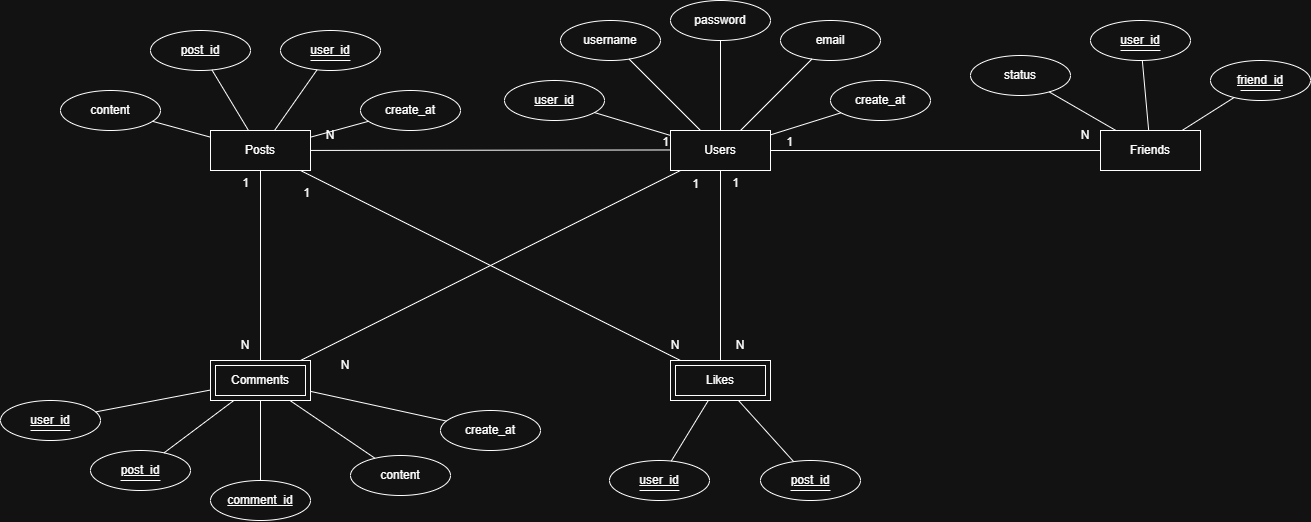

The diagram above was exported from draw.io. Its source (the exported page's mxGraphModel, read from the mxfile embedded in the PNG):
<mxGraphModel dx="2227" dy="803" grid="1" gridSize="10" guides="1" tooltips="1" connect="1" arrows="1" fold="1" page="1" pageScale="1" pageWidth="827" pageHeight="1169" math="0" shadow="0">
  <root>
    <mxCell id="0" />
    <mxCell id="1" parent="0" />
    <mxCell id="I4CY77qak5ac0nRlR4nT-1" parent="1" style="whiteSpace=wrap;html=1;align=center;" value="Users" vertex="1">
      <mxGeometry height="40" width="100" x="380" y="260" as="geometry" />
    </mxCell>
    <mxCell id="I4CY77qak5ac0nRlR4nT-2" parent="1" style="whiteSpace=wrap;html=1;align=center;" value="Posts" vertex="1">
      <mxGeometry height="40" width="100" x="-80" y="260" as="geometry" />
    </mxCell>
    <mxCell id="I4CY77qak5ac0nRlR4nT-5" parent="1" style="whiteSpace=wrap;html=1;align=center;" value="Friends" vertex="1">
      <mxGeometry height="40" width="100" x="810" y="260" as="geometry" />
    </mxCell>
    <mxCell id="I4CY77qak5ac0nRlR4nT-6" parent="1" style="shape=ext;margin=3;double=1;whiteSpace=wrap;html=1;align=center;" value="Likes" vertex="1">
      <mxGeometry height="40" width="100" x="380" y="490" as="geometry" />
    </mxCell>
    <mxCell id="I4CY77qak5ac0nRlR4nT-7" parent="1" style="shape=ext;margin=3;double=1;whiteSpace=wrap;html=1;align=center;" value="Comments" vertex="1">
      <mxGeometry height="40" width="100" x="-80" y="490" as="geometry" />
    </mxCell>
    <mxCell id="I4CY77qak5ac0nRlR4nT-9" parent="1" style="ellipse;whiteSpace=wrap;html=1;align=center;fontStyle=4;" value="user_id" vertex="1">
      <mxGeometry height="40" width="100" x="214" y="210" as="geometry" />
    </mxCell>
    <mxCell id="I4CY77qak5ac0nRlR4nT-12" parent="1" style="ellipse;whiteSpace=wrap;html=1;align=center;" value="username" vertex="1">
      <mxGeometry height="40" width="100" x="270" y="150" as="geometry" />
    </mxCell>
    <mxCell id="I4CY77qak5ac0nRlR4nT-13" parent="1" style="ellipse;whiteSpace=wrap;html=1;align=center;" value="password" vertex="1">
      <mxGeometry height="40" width="100" x="380" y="130" as="geometry" />
    </mxCell>
    <mxCell id="I4CY77qak5ac0nRlR4nT-14" parent="1" style="ellipse;whiteSpace=wrap;html=1;align=center;" value="email" vertex="1">
      <mxGeometry height="40" width="100" x="490" y="150" as="geometry" />
    </mxCell>
    <mxCell id="I4CY77qak5ac0nRlR4nT-15" parent="1" style="ellipse;whiteSpace=wrap;html=1;align=center;" value="create_at" vertex="1">
      <mxGeometry height="40" width="100" x="540" y="210" as="geometry" />
    </mxCell>
    <mxCell id="I4CY77qak5ac0nRlR4nT-16" parent="1" style="ellipse;whiteSpace=wrap;html=1;align=center;fontStyle=4;" value="post_id" vertex="1">
      <mxGeometry height="40" width="100" x="-140" y="160" as="geometry" />
    </mxCell>
    <mxCell id="I4CY77qak5ac0nRlR4nT-17" parent="1" style="ellipse;whiteSpace=wrap;html=1;align=center;" value="content" vertex="1">
      <mxGeometry height="40" width="100" x="-230" y="220" as="geometry" />
    </mxCell>
    <mxCell id="I4CY77qak5ac0nRlR4nT-18" parent="1" style="ellipse;whiteSpace=wrap;html=1;align=center;fontStyle=4;" value="user_id" vertex="1">
      <mxGeometry height="40" width="100" x="-10" y="160" as="geometry" />
    </mxCell>
    <mxCell id="I4CY77qak5ac0nRlR4nT-19" edge="1" parent="1" style="endArrow=none;html=1;rounded=0;" value="">
      <mxGeometry relative="1" as="geometry">
        <mxPoint x="20" y="190" as="sourcePoint" />
        <mxPoint x="60" y="190" as="targetPoint" />
      </mxGeometry>
    </mxCell>
    <mxCell id="I4CY77qak5ac0nRlR4nT-22" parent="1" style="ellipse;whiteSpace=wrap;html=1;align=center;" value="create_at" vertex="1">
      <mxGeometry height="40" width="100" x="70" y="220" as="geometry" />
    </mxCell>
    <mxCell id="I4CY77qak5ac0nRlR4nT-23" parent="1" style="ellipse;whiteSpace=wrap;html=1;align=center;fontStyle=4;" value="user_id" vertex="1">
      <mxGeometry height="40" width="100" x="800" y="150" as="geometry" />
    </mxCell>
    <mxCell id="I4CY77qak5ac0nRlR4nT-24" edge="1" parent="1" style="endArrow=none;html=1;rounded=0;" value="">
      <mxGeometry relative="1" as="geometry">
        <mxPoint x="830" y="180" as="sourcePoint" />
        <mxPoint x="870" y="180" as="targetPoint" />
      </mxGeometry>
    </mxCell>
    <mxCell id="I4CY77qak5ac0nRlR4nT-25" parent="1" style="ellipse;whiteSpace=wrap;html=1;align=center;fontStyle=4;" value="friend_id" vertex="1">
      <mxGeometry height="40" width="100" x="920" y="190" as="geometry" />
    </mxCell>
    <mxCell id="I4CY77qak5ac0nRlR4nT-26" edge="1" parent="1" style="endArrow=none;html=1;rounded=0;" value="">
      <mxGeometry relative="1" as="geometry">
        <mxPoint x="950" y="220" as="sourcePoint" />
        <mxPoint x="990" y="220" as="targetPoint" />
      </mxGeometry>
    </mxCell>
    <mxCell id="I4CY77qak5ac0nRlR4nT-27" parent="1" style="ellipse;whiteSpace=wrap;html=1;align=center;" value="status" vertex="1">
      <mxGeometry height="40" width="100" x="680" y="185" as="geometry" />
    </mxCell>
    <mxCell id="I4CY77qak5ac0nRlR4nT-28" parent="1" style="ellipse;whiteSpace=wrap;html=1;align=center;fontStyle=4;" value="comment_id" vertex="1">
      <mxGeometry height="40" width="100" x="-80" y="610" as="geometry" />
    </mxCell>
    <mxCell id="I4CY77qak5ac0nRlR4nT-31" parent="1" style="ellipse;whiteSpace=wrap;html=1;align=center;fontStyle=4;" value="post_id" vertex="1">
      <mxGeometry height="40" width="100" x="-200" y="580" as="geometry" />
    </mxCell>
    <mxCell id="I4CY77qak5ac0nRlR4nT-32" edge="1" parent="1" style="endArrow=none;html=1;rounded=0;" value="">
      <mxGeometry relative="1" as="geometry">
        <mxPoint x="-170" y="610" as="sourcePoint" />
        <mxPoint x="-130" y="610" as="targetPoint" />
      </mxGeometry>
    </mxCell>
    <mxCell id="I4CY77qak5ac0nRlR4nT-33" parent="1" style="ellipse;whiteSpace=wrap;html=1;align=center;fontStyle=4;" value="user_id" vertex="1">
      <mxGeometry height="40" width="100" x="-290" y="530" as="geometry" />
    </mxCell>
    <mxCell id="I4CY77qak5ac0nRlR4nT-34" edge="1" parent="1" style="endArrow=none;html=1;rounded=0;" value="">
      <mxGeometry relative="1" as="geometry">
        <mxPoint x="-260" y="560" as="sourcePoint" />
        <mxPoint x="-220" y="560" as="targetPoint" />
      </mxGeometry>
    </mxCell>
    <mxCell id="I4CY77qak5ac0nRlR4nT-35" parent="1" style="ellipse;whiteSpace=wrap;html=1;align=center;" value="content" vertex="1">
      <mxGeometry height="40" width="100" x="60" y="585" as="geometry" />
    </mxCell>
    <mxCell id="I4CY77qak5ac0nRlR4nT-37" parent="1" style="ellipse;whiteSpace=wrap;html=1;align=center;" value="create_at" vertex="1">
      <mxGeometry height="40" width="100" x="150" y="540" as="geometry" />
    </mxCell>
    <mxCell id="I4CY77qak5ac0nRlR4nT-38" parent="1" style="ellipse;whiteSpace=wrap;html=1;align=center;fontStyle=4;" value="post_id" vertex="1">
      <mxGeometry height="40" width="100" x="470" y="590" as="geometry" />
    </mxCell>
    <mxCell id="I4CY77qak5ac0nRlR4nT-39" edge="1" parent="1" style="endArrow=none;html=1;rounded=0;" value="">
      <mxGeometry relative="1" as="geometry">
        <mxPoint x="500" y="620" as="sourcePoint" />
        <mxPoint x="540" y="620" as="targetPoint" />
      </mxGeometry>
    </mxCell>
    <mxCell id="I4CY77qak5ac0nRlR4nT-40" parent="1" style="ellipse;whiteSpace=wrap;html=1;align=center;fontStyle=4;" value="user_id" vertex="1">
      <mxGeometry height="40" width="100" x="319" y="590" as="geometry" />
    </mxCell>
    <mxCell id="I4CY77qak5ac0nRlR4nT-41" edge="1" parent="1" style="endArrow=none;html=1;rounded=0;" value="">
      <mxGeometry relative="1" as="geometry">
        <mxPoint x="349" y="620" as="sourcePoint" />
        <mxPoint x="389" y="620" as="targetPoint" />
      </mxGeometry>
    </mxCell>
    <mxCell id="I4CY77qak5ac0nRlR4nT-42" edge="1" parent="1" source="I4CY77qak5ac0nRlR4nT-2" style="endArrow=none;html=1;rounded=0;" value="">
      <mxGeometry relative="1" as="geometry">
        <mxPoint x="220" y="279.47" as="sourcePoint" />
        <mxPoint x="380" y="279.47" as="targetPoint" />
      </mxGeometry>
    </mxCell>
    <mxCell id="I4CY77qak5ac0nRlR4nT-43" connectable="0" parent="I4CY77qak5ac0nRlR4nT-42" style="resizable=0;html=1;whiteSpace=wrap;align=right;verticalAlign=bottom;" value="1" vertex="1">
      <mxGeometry relative="1" x="1" as="geometry" />
    </mxCell>
    <mxCell id="I4CY77qak5ac0nRlR4nT-46" parent="1" style="text;html=1;whiteSpace=wrap;strokeColor=none;fillColor=none;align=center;verticalAlign=middle;rounded=0;autosize=1;resizable=0;" value="N" vertex="1">
      <mxGeometry height="30" width="30" x="25" y="250" as="geometry" />
    </mxCell>
    <mxCell id="I4CY77qak5ac0nRlR4nT-47" edge="1" parent="1" source="I4CY77qak5ac0nRlR4nT-5" style="endArrow=none;html=1;rounded=0;entryX=1;entryY=0.5;entryDx=0;entryDy=0;" target="I4CY77qak5ac0nRlR4nT-1" value="">
      <mxGeometry relative="1" as="geometry">
        <mxPoint x="827" y="280" as="sourcePoint" />
        <mxPoint x="497" y="280" as="targetPoint" />
      </mxGeometry>
    </mxCell>
    <mxCell id="I4CY77qak5ac0nRlR4nT-48" connectable="0" parent="I4CY77qak5ac0nRlR4nT-47" style="resizable=0;html=1;whiteSpace=wrap;align=right;verticalAlign=bottom;" value="1" vertex="1">
      <mxGeometry relative="1" x="1" as="geometry">
        <mxPoint x="24" as="offset" />
      </mxGeometry>
    </mxCell>
    <mxCell id="I4CY77qak5ac0nRlR4nT-49" parent="1" style="text;html=1;whiteSpace=wrap;strokeColor=none;fillColor=none;align=center;verticalAlign=middle;rounded=0;autosize=1;resizable=0;" value="N" vertex="1">
      <mxGeometry height="30" width="30" x="780" y="250" as="geometry" />
    </mxCell>
    <mxCell id="I4CY77qak5ac0nRlR4nT-50" edge="1" parent="1" source="I4CY77qak5ac0nRlR4nT-6" style="endArrow=none;html=1;rounded=0;" target="I4CY77qak5ac0nRlR4nT-1" value="">
      <mxGeometry relative="1" as="geometry">
        <mxPoint x="300" y="270.53" as="sourcePoint" />
        <mxPoint x="660" y="270" as="targetPoint" />
      </mxGeometry>
    </mxCell>
    <mxCell id="I4CY77qak5ac0nRlR4nT-51" connectable="0" parent="I4CY77qak5ac0nRlR4nT-50" style="resizable=0;html=1;whiteSpace=wrap;align=right;verticalAlign=bottom;" value="1" vertex="1">
      <mxGeometry relative="1" x="1" as="geometry">
        <mxPoint x="20" y="21" as="offset" />
      </mxGeometry>
    </mxCell>
    <mxCell id="I4CY77qak5ac0nRlR4nT-52" parent="1" style="text;html=1;whiteSpace=wrap;strokeColor=none;fillColor=none;align=center;verticalAlign=middle;rounded=0;autosize=1;resizable=0;" value="N" vertex="1">
      <mxGeometry height="30" width="30" x="435" y="460" as="geometry" />
    </mxCell>
    <mxCell id="I4CY77qak5ac0nRlR4nT-53" edge="1" parent="1" source="I4CY77qak5ac0nRlR4nT-7" style="endArrow=none;html=1;rounded=0;" target="I4CY77qak5ac0nRlR4nT-1" value="">
      <mxGeometry relative="1" as="geometry">
        <mxPoint x="440" y="500" as="sourcePoint" />
        <mxPoint x="440" y="310" as="targetPoint" />
      </mxGeometry>
    </mxCell>
    <mxCell id="I4CY77qak5ac0nRlR4nT-54" connectable="0" parent="I4CY77qak5ac0nRlR4nT-53" style="resizable=0;html=1;whiteSpace=wrap;align=right;verticalAlign=bottom;" value="1" vertex="1">
      <mxGeometry relative="1" x="1" as="geometry">
        <mxPoint x="20" y="21" as="offset" />
      </mxGeometry>
    </mxCell>
    <mxCell id="I4CY77qak5ac0nRlR4nT-55" parent="1" style="text;html=1;whiteSpace=wrap;strokeColor=none;fillColor=none;align=center;verticalAlign=middle;rounded=0;autosize=1;resizable=0;" value="N" vertex="1">
      <mxGeometry height="30" width="30" x="40" y="480" as="geometry" />
    </mxCell>
    <mxCell id="I4CY77qak5ac0nRlR4nT-56" edge="1" parent="1" style="endArrow=none;html=1;rounded=0;" value="">
      <mxGeometry relative="1" as="geometry">
        <mxPoint x="-30" y="490" as="sourcePoint" />
        <mxPoint x="-30" y="300" as="targetPoint" />
      </mxGeometry>
    </mxCell>
    <mxCell id="I4CY77qak5ac0nRlR4nT-57" connectable="0" parent="I4CY77qak5ac0nRlR4nT-56" style="resizable=0;html=1;whiteSpace=wrap;align=right;verticalAlign=bottom;" value="1" vertex="1">
      <mxGeometry relative="1" x="1" as="geometry">
        <mxPoint x="-10" y="21" as="offset" />
      </mxGeometry>
    </mxCell>
    <mxCell id="I4CY77qak5ac0nRlR4nT-58" parent="1" style="text;html=1;whiteSpace=wrap;strokeColor=none;fillColor=none;align=center;verticalAlign=middle;rounded=0;autosize=1;resizable=0;" value="N" vertex="1">
      <mxGeometry height="30" width="30" x="-60" y="460" as="geometry" />
    </mxCell>
    <mxCell id="I4CY77qak5ac0nRlR4nT-59" edge="1" parent="1" source="I4CY77qak5ac0nRlR4nT-6" style="endArrow=none;html=1;rounded=0;" target="I4CY77qak5ac0nRlR4nT-2" value="">
      <mxGeometry relative="1" as="geometry">
        <mxPoint x="110" y="620" as="sourcePoint" />
        <mxPoint x="490" y="430" as="targetPoint" />
      </mxGeometry>
    </mxCell>
    <mxCell id="I4CY77qak5ac0nRlR4nT-60" connectable="0" parent="I4CY77qak5ac0nRlR4nT-59" style="resizable=0;html=1;whiteSpace=wrap;align=right;verticalAlign=bottom;" value="1" vertex="1">
      <mxGeometry relative="1" x="1" as="geometry">
        <mxPoint x="10" y="30" as="offset" />
      </mxGeometry>
    </mxCell>
    <mxCell id="I4CY77qak5ac0nRlR4nT-61" parent="1" style="text;html=1;whiteSpace=wrap;strokeColor=none;fillColor=none;align=center;verticalAlign=middle;rounded=0;autosize=1;resizable=0;" value="N" vertex="1">
      <mxGeometry height="30" width="30" x="370" y="460" as="geometry" />
    </mxCell>
    <mxCell id="I4CY77qak5ac0nRlR4nT-62" edge="1" parent="1" source="I4CY77qak5ac0nRlR4nT-17" style="endArrow=none;html=1;rounded=0;" target="I4CY77qak5ac0nRlR4nT-2" value="">
      <mxGeometry relative="1" as="geometry">
        <mxPoint x="340" y="370" as="sourcePoint" />
        <mxPoint x="500" y="370" as="targetPoint" />
      </mxGeometry>
    </mxCell>
    <mxCell id="I4CY77qak5ac0nRlR4nT-63" edge="1" parent="1" source="I4CY77qak5ac0nRlR4nT-16" style="endArrow=none;html=1;rounded=0;" target="I4CY77qak5ac0nRlR4nT-2" value="">
      <mxGeometry relative="1" as="geometry">
        <mxPoint x="-20" y="280" as="sourcePoint" />
        <mxPoint x="38" y="296" as="targetPoint" />
      </mxGeometry>
    </mxCell>
    <mxCell id="I4CY77qak5ac0nRlR4nT-64" edge="1" parent="1" source="I4CY77qak5ac0nRlR4nT-18" style="endArrow=none;html=1;rounded=0;" target="I4CY77qak5ac0nRlR4nT-2" value="">
      <mxGeometry relative="1" as="geometry">
        <mxPoint x="-30" y="280" as="sourcePoint" />
        <mxPoint x="7" y="341" as="targetPoint" />
      </mxGeometry>
    </mxCell>
    <mxCell id="I4CY77qak5ac0nRlR4nT-65" edge="1" parent="1" source="I4CY77qak5ac0nRlR4nT-22" style="endArrow=none;html=1;rounded=0;" target="I4CY77qak5ac0nRlR4nT-2" value="">
      <mxGeometry relative="1" as="geometry">
        <mxPoint x="-20" y="280" as="sourcePoint" />
        <mxPoint x="17" y="341" as="targetPoint" />
      </mxGeometry>
    </mxCell>
    <mxCell id="I4CY77qak5ac0nRlR4nT-66" edge="1" parent="1" source="I4CY77qak5ac0nRlR4nT-15" style="endArrow=none;html=1;rounded=0;" target="I4CY77qak5ac0nRlR4nT-1" value="">
      <mxGeometry relative="1" as="geometry">
        <mxPoint x="48" y="280" as="sourcePoint" />
        <mxPoint x="-10" y="296" as="targetPoint" />
      </mxGeometry>
    </mxCell>
    <mxCell id="I4CY77qak5ac0nRlR4nT-67" edge="1" parent="1" source="I4CY77qak5ac0nRlR4nT-1" style="endArrow=none;html=1;rounded=0;" target="I4CY77qak5ac0nRlR4nT-9" value="">
      <mxGeometry relative="1" as="geometry">
        <mxPoint x="478" y="280" as="sourcePoint" />
        <mxPoint x="420" y="296" as="targetPoint" />
      </mxGeometry>
    </mxCell>
    <mxCell id="I4CY77qak5ac0nRlR4nT-68" edge="1" parent="1" source="I4CY77qak5ac0nRlR4nT-1" style="endArrow=none;html=1;rounded=0;" target="I4CY77qak5ac0nRlR4nT-12" value="">
      <mxGeometry relative="1" as="geometry">
        <mxPoint x="506" y="303" as="sourcePoint" />
        <mxPoint x="430" y="280" as="targetPoint" />
      </mxGeometry>
    </mxCell>
    <mxCell id="I4CY77qak5ac0nRlR4nT-69" edge="1" parent="1" source="I4CY77qak5ac0nRlR4nT-1" style="endArrow=none;html=1;rounded=0;" target="I4CY77qak5ac0nRlR4nT-13" value="">
      <mxGeometry relative="1" as="geometry">
        <mxPoint x="496" y="293" as="sourcePoint" />
        <mxPoint x="420" y="270" as="targetPoint" />
      </mxGeometry>
    </mxCell>
    <mxCell id="I4CY77qak5ac0nRlR4nT-70" edge="1" parent="1" source="I4CY77qak5ac0nRlR4nT-14" style="endArrow=none;html=1;rounded=0;" target="I4CY77qak5ac0nRlR4nT-1" value="">
      <mxGeometry relative="1" as="geometry">
        <mxPoint x="496" y="293" as="sourcePoint" />
        <mxPoint x="420" y="270" as="targetPoint" />
      </mxGeometry>
    </mxCell>
    <mxCell id="I4CY77qak5ac0nRlR4nT-71" edge="1" parent="1" source="I4CY77qak5ac0nRlR4nT-5" style="endArrow=none;html=1;rounded=0;" target="I4CY77qak5ac0nRlR4nT-27" value="">
      <mxGeometry relative="1" as="geometry">
        <mxPoint x="756" y="293" as="sourcePoint" />
        <mxPoint x="680" y="270" as="targetPoint" />
      </mxGeometry>
    </mxCell>
    <mxCell id="I4CY77qak5ac0nRlR4nT-72" edge="1" parent="1" source="I4CY77qak5ac0nRlR4nT-5" style="endArrow=none;html=1;rounded=0;" target="I4CY77qak5ac0nRlR4nT-23" value="">
      <mxGeometry relative="1" as="geometry">
        <mxPoint x="926" y="313" as="sourcePoint" />
        <mxPoint x="850" y="290" as="targetPoint" />
      </mxGeometry>
    </mxCell>
    <mxCell id="I4CY77qak5ac0nRlR4nT-73" edge="1" parent="1" source="I4CY77qak5ac0nRlR4nT-5" style="endArrow=none;html=1;rounded=0;" target="I4CY77qak5ac0nRlR4nT-25" value="">
      <mxGeometry relative="1" as="geometry">
        <mxPoint x="1106" y="303" as="sourcePoint" />
        <mxPoint x="1030" y="280" as="targetPoint" />
      </mxGeometry>
    </mxCell>
    <mxCell id="I4CY77qak5ac0nRlR4nT-74" edge="1" parent="1" source="I4CY77qak5ac0nRlR4nT-7" style="endArrow=none;html=1;rounded=0;" target="I4CY77qak5ac0nRlR4nT-33" value="">
      <mxGeometry relative="1" as="geometry">
        <mxPoint x="130" y="533" as="sourcePoint" />
        <mxPoint x="182" y="500" as="targetPoint" />
      </mxGeometry>
    </mxCell>
    <mxCell id="I4CY77qak5ac0nRlR4nT-75" edge="1" parent="1" source="I4CY77qak5ac0nRlR4nT-7" style="endArrow=none;html=1;rounded=0;" target="I4CY77qak5ac0nRlR4nT-31" value="">
      <mxGeometry relative="1" as="geometry">
        <mxPoint x="85" y="580" as="sourcePoint" />
        <mxPoint x="-30" y="602" as="targetPoint" />
      </mxGeometry>
    </mxCell>
    <mxCell id="I4CY77qak5ac0nRlR4nT-76" edge="1" parent="1" source="I4CY77qak5ac0nRlR4nT-7" style="endArrow=none;html=1;rounded=0;" target="I4CY77qak5ac0nRlR4nT-28" value="">
      <mxGeometry relative="1" as="geometry">
        <mxPoint x="-25" y="590" as="sourcePoint" />
        <mxPoint x="-140" y="612" as="targetPoint" />
      </mxGeometry>
    </mxCell>
    <mxCell id="I4CY77qak5ac0nRlR4nT-77" edge="1" parent="1" source="I4CY77qak5ac0nRlR4nT-35" style="endArrow=none;html=1;rounded=0;" target="I4CY77qak5ac0nRlR4nT-7" value="">
      <mxGeometry relative="1" as="geometry">
        <mxPoint x="95" y="630" as="sourcePoint" />
        <mxPoint x="-20" y="652" as="targetPoint" />
      </mxGeometry>
    </mxCell>
    <mxCell id="I4CY77qak5ac0nRlR4nT-78" edge="1" parent="1" source="I4CY77qak5ac0nRlR4nT-37" style="endArrow=none;html=1;rounded=0;" target="I4CY77qak5ac0nRlR4nT-7" value="">
      <mxGeometry relative="1" as="geometry">
        <mxPoint x="95" y="500" as="sourcePoint" />
        <mxPoint x="-20" y="522" as="targetPoint" />
      </mxGeometry>
    </mxCell>
    <mxCell id="I4CY77qak5ac0nRlR4nT-79" edge="1" parent="1" source="I4CY77qak5ac0nRlR4nT-38" style="endArrow=none;html=1;rounded=0;" target="I4CY77qak5ac0nRlR4nT-6" value="">
      <mxGeometry relative="1" as="geometry">
        <mxPoint x="605" y="620" as="sourcePoint" />
        <mxPoint x="490" y="642" as="targetPoint" />
      </mxGeometry>
    </mxCell>
    <mxCell id="I4CY77qak5ac0nRlR4nT-80" edge="1" parent="1" source="I4CY77qak5ac0nRlR4nT-40" style="endArrow=none;html=1;rounded=0;" target="I4CY77qak5ac0nRlR4nT-6" value="">
      <mxGeometry relative="1" as="geometry">
        <mxPoint x="625" y="610" as="sourcePoint" />
        <mxPoint x="510" y="632" as="targetPoint" />
      </mxGeometry>
    </mxCell>
  </root>
</mxGraphModel>